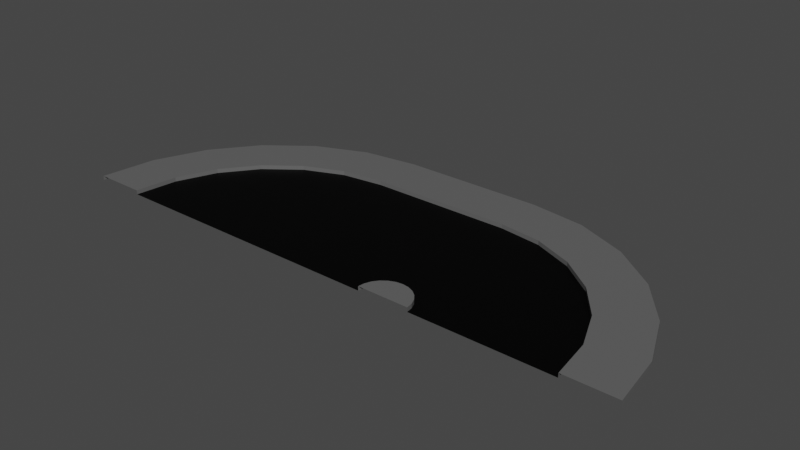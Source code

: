 # Source: road_end_mirror.blend  (saved by Blender 2.93.20; exported with 4.5.12 LTS)
import bpy
from mathutils import Matrix  # noqa: F401  (used for matrix-valued properties, if any)

bpy.ops.wm.read_factory_settings(use_empty=True)
scene = bpy.context.scene
scene.name = 'Scene'

# ---- collections
col_collection = bpy.data.collections.new('Collection'); scene.collection.children.link(col_collection)

# ---- images (referenced by path relative to the original .blend; pixels are not part of the script)
import os
ASSET_DIR = os.environ.get("B2B_ASSET_DIR", "")  # directory of the original .blend (textures are referenced by path, not embedded)
HERE = os.path.dirname(os.path.abspath(__file__))  # packed textures are extracted next to this script under _unpacked/

def load_image(name, relpath, width, height, colorspace="sRGB"):
    """Load a texture the original file referenced (path relative to the .blend, or extracted next to this script)."""
    p = next((c for c in (os.path.join(HERE, relpath), os.path.join(ASSET_DIR, relpath)) if relpath and os.path.exists(c)), "")
    if p:
        img = bpy.data.images.load(p, check_existing=True)
        img.name = name
    else:  # same state as the original file: an image datablock whose file is absent (Cycles renders it pink)
        img = bpy.data.images.new(name, width, height)
        img.source = "FILE"
        img.filepath = "//" + (relpath or name)
    img.colorspace_settings.name = colorspace
    return img
img_road_end = load_image('road_end', 'road_end.png', 1024, 1024, 'sRGB')

# ---- materials (node trees are filled in below, after node groups)
mat_material_001 = bpy.data.materials.new('Material.001')
mat_material_002 = bpy.data.materials.new('Material.002')
mat_material_003 = bpy.data.materials.new('Material.003')

# ---- material node trees
mat_material_001.use_nodes = True; mat_material_001.node_tree.nodes.clear()
_N = mat_material_001.node_tree.nodes; _L = mat_material_001.node_tree.links
n0 = _N.new('ShaderNodeOutputMaterial'); n0.name = 'Material Output'; n0.location = (300, 300)
n1 = _N.new('ShaderNodeBsdfPrincipled'); n1.name = 'Principled BSDF'; n1.location = (10, 300)
n1.distribution = 'GGX'
n1.subsurface_method = 'BURLEY'
n1.inputs[0].default_value = (1.0, 1.0, 1.0, 1.0)
n1.inputs[3].default_value = 1.45
n1.inputs[27].default_value = (0.0, 0.0, 0.0, 1.0)
n1.inputs[28].default_value = 1.0
n2 = _N.new('ShaderNodeTexImage'); n2.name = 'Image Texture'; n2.location = (-4, 597)
n2.image = img_road_end
_L.new(n1.outputs[0], n0.inputs[0])
n0.is_active_output = True
mat_material_002.use_nodes = True; mat_material_002.node_tree.nodes.clear()
_N = mat_material_002.node_tree.nodes; _L = mat_material_002.node_tree.links
n0 = _N.new('ShaderNodeOutputMaterial'); n0.name = 'Material Output'; n0.location = (300, 300)
n1 = _N.new('ShaderNodeBsdfPrincipled'); n1.name = 'Principled BSDF'; n1.location = (10, 300)
n1.distribution = 'GGX'
n1.subsurface_method = 'BURLEY'
n1.inputs[0].default_value = (0.0, 0.0, 0.0, 1.0)
n1.inputs[3].default_value = 1.45
n1.inputs[13].default_value = 0.1261
n1.inputs[27].default_value = (0.0, 0.0, 0.0, 1.0)
n1.inputs[28].default_value = 1.0
n2 = _N.new('ShaderNodeTexImage'); n2.name = 'Image Texture'; n2.location = (24, 586)
n2.image = img_road_end
_L.new(n1.outputs[0], n0.inputs[0])
n0.is_active_output = True
mat_material_003.use_nodes = True; mat_material_003.node_tree.nodes.clear()
_N = mat_material_003.node_tree.nodes; _L = mat_material_003.node_tree.links
n0 = _N.new('ShaderNodeOutputMaterial'); n0.name = 'Material Output'; n0.location = (300, 300)
n1 = _N.new('ShaderNodeBsdfPrincipled'); n1.name = 'Principled BSDF'; n1.location = (10, 300)
n1.distribution = 'GGX'
n1.subsurface_method = 'BURLEY'
n1.inputs[0].default_value = (0.1193, 0.1193, 0.1193, 1.0)
n1.inputs[3].default_value = 1.45
n1.inputs[27].default_value = (0.0, 0.0, 0.0, 1.0)
n1.inputs[28].default_value = 1.0
n2 = _N.new('ShaderNodeTexImage'); n2.name = 'Image Texture'; n2.location = (20, 595)
n2.image = img_road_end
_L.new(n1.outputs[0], n0.inputs[0])
n0.is_active_output = True

# ---- world
world_world = bpy.data.worlds.new('World'); scene.world = world_world
world_world.use_nodes = True; world_world.node_tree.nodes.clear()
_N = world_world.node_tree.nodes; _L = world_world.node_tree.links
n0 = _N.new('ShaderNodeOutputWorld'); n0.name = 'World Output'; n0.location = (300, 300)
n1 = _N.new('ShaderNodeBackground'); n1.name = 'Background'; n1.location = (10, 300)
n1.inputs[0].default_value = (0.05088, 0.05088, 0.05088, 1.0)
_L.new(n1.outputs[0], n0.inputs[0])
n0.is_active_output = True
world_world.color = (0.05088, 0.05088, 0.05088)
world_world.use_sun_shadow = False
world_world.sun_shadow_jitter_overblur = 0.0

# ---- meshes
me_plane = bpy.data.meshes.new('Plane')
me_plane.from_pydata([(5.614, 0.0, -1.863e-09), (2.311, 0.0, -1.863e-09), (5.614, 0.0, 0.1), (6.833, 0.0, 0.1), (6.833, 0.0, -1.863e-09), (2.29, 0.1578, 0.1), (6.658, 1.328, -1.863e-09), (6.658, 1.328, 0.1), (5.48, 1.013, 0.1), (2.311, 0.0, 0.1), (2.29, 0.1578, -1.863e-09), (5.48, 1.013, -1.863e-09), (2.229, 0.3048, 0.1), (6.145, 2.566, -1.863e-09), (6.145, 2.566, 0.1), (5.09, 1.956, 0.1), (2.229, 0.3048, -1.863e-09), (5.09, 1.956, -1.863e-09), (2.132, 0.4311, 0.1), (5.33, 3.629, -1.863e-09), (5.33, 3.629, 0.1), (4.468, 2.766, 0.1), (2.132, 0.4311, -1.863e-09), (4.468, 2.766, -1.863e-09), (2.006, 0.5279, 0.1), (4.267, 4.444, -1.863e-09), (4.267, 4.444, 0.1), (3.658, 3.388, 0.1), (2.006, 0.5279, -1.863e-09), (3.658, 3.388, -1.863e-09), (1.859, 0.5888, 0.1), (3.03, 4.957, -1.863e-09), (3.03, 4.957, 0.1), (2.714, 3.779, 0.1), (1.859, 0.5888, -1.863e-09), (2.714, 3.779, -1.863e-09), (1.701, 5.132, -1.863e-09), (1.701, 5.132, 0.1), (1.701, 3.912, 0.1), (1.701, 3.912, -1.863e-09), (1.544, 0.5888, 0.1), (-3.03, 4.957, -1.863e-09), (-3.03, 4.957, 0.1), (-2.714, 3.779, 0.1), (1.544, 0.5888, -1.863e-09), (-2.714, 3.779, -1.863e-09), (1.397, 0.5279, 0.1), (-4.267, 4.444, -1.863e-09), (-4.267, 4.444, 0.1), (-3.658, 3.388, 0.1), (1.397, 0.5279, -1.863e-09), (-3.658, 3.388, -1.863e-09), (1.27, 0.4311, 0.1), (-5.33, 3.629, -1.863e-09), (-5.33, 3.629, 0.1), (-4.468, 2.766, 0.1), (1.27, 0.4311, -1.863e-09), (-4.468, 2.766, -1.863e-09), (1.173, 0.3048, 0.1), (-6.145, 2.566, -1.863e-09), (-6.145, 2.566, 0.1), (-5.09, 1.956, 0.1), (1.173, 0.3048, -1.863e-09), (-5.09, 1.956, -1.863e-09), (1.113, 0.1578, 0.1), (-6.658, 1.328, -1.863e-09), (-6.658, 1.328, 0.1), (-5.48, 1.013, 0.1), (1.113, 0.1578, -1.863e-09), (-5.48, 1.013, -1.863e-09), (1.701, -3.085e-08, 0.1), (1.092, 0.0, 0.1), (-6.833, -1.192e-07, -1.863e-09), (-6.833, -1.192e-07, 0.1), (-5.614, 0.0, 0.1), (1.092, 5.96e-08, -1.863e-09), (-5.614, 0.0, -1.863e-09), (-1.701, 5.132, -1.863e-09), (-1.701, 5.132, 0.1), (1.701, 0.6096, 0.1), (-1.701, 3.912, -1.863e-09), (1.701, 0.6096, -1.863e-09), (-1.701, 3.912, 0.1)], [], [(3, 4, 6, 7), (0, 2, 8, 11), (9, 1, 10, 5), (2, 3, 7, 8), (1, 0, 11, 10), (70, 9, 5), (8, 7, 14, 15), (5, 10, 16, 12), (11, 8, 15, 17), (7, 6, 13, 14), (70, 5, 12), (10, 11, 17, 16), (17, 15, 21, 23), (14, 13, 19, 20), (70, 12, 18), (16, 17, 23, 22), (15, 14, 20, 21), (12, 16, 22, 18), (23, 21, 27, 29), (20, 19, 25, 26), (70, 18, 24), (22, 23, 29, 28), (21, 20, 26, 27), (18, 22, 28, 24), (29, 27, 33, 35), (26, 25, 31, 32), (70, 24, 30), (28, 29, 35, 34), (27, 26, 32, 33), (24, 28, 34, 30), (35, 33, 38, 39), (32, 31, 36, 37), (70, 30, 79), (34, 35, 39, 81), (33, 32, 37, 38), (30, 34, 81, 79), (78, 77, 41, 42), (70, 79, 40), (81, 80, 45, 44), (82, 78, 42, 43), (79, 81, 44, 40), (80, 82, 43, 45), (70, 40, 46), (44, 45, 51, 50), (43, 42, 48, 49), (40, 44, 50, 46), (45, 43, 49, 51), (42, 41, 47, 48), (50, 51, 57, 56), (49, 48, 54, 55), (46, 50, 56, 52), (51, 49, 55, 57), (48, 47, 53, 54), (70, 46, 52), (56, 57, 63, 62), (55, 54, 60, 61), (52, 56, 62, 58), (57, 55, 61, 63), (54, 53, 59, 60), (70, 52, 58), (62, 63, 69, 68), (61, 60, 66, 67), (58, 62, 68, 64), (63, 61, 67, 69), (60, 59, 65, 66), (70, 58, 64), (67, 66, 73, 74), (64, 68, 75, 71), (69, 67, 74, 76), (66, 65, 72, 73), (70, 64, 71), (68, 69, 76, 75), (39, 38, 82, 80), (38, 37, 78, 82), (81, 39, 80), (37, 36, 77, 78)])
me_plane.polygons.foreach_set('material_index', [2, 2, 2, 2, 1, 2, 2, 2, 2, 2, 2, 1, 2, 2, 2, 1, 2, 2, 2, 2, 2, 1, 2, 2, 2, 2, 2, 1, 2, 2, 2, 2, 2, 1, 2, 2, 2, 2, 1, 2, 2, 2, 2, 1, 2, 2, 2, 2, 1, 2, 2, 2, 2, 2, 1, 2, 2, 2, 2, 2, 1, 2, 2, 2, 2, 2, 2, 2, 2, 2, 2, 1, 2, 2, 1, 2])
_uv = me_plane.uv_layers.new(name='UVMap')
_uv.uv.foreach_set('vector', [0.8948, 0.1677, 0.876, 0.1677, 0.876, 0.3323, 0.8948, 0.3323, 0.499, 0.9782, 0.499, 0.9593, 0.3343, 0.9593, 0.3343, 0.9782, 0.9157, 0.6885, 0.8968, 0.6885, 0.8968, 0.7073, 0.9157, 0.7073, 0.499, 0.001001, 0.3343, 0.001001, 0.3343, 0.1657, 0.499, 0.1657, 0.4157, 0.499, 0.4157, 0.1677, 0.3343, 0.1677, 0.3343, 0.499, 0.8948, 0.502, 0.877, 0.5823, 0.8948, 0.5823, 0.1657, 0.3343, 0.001001, 0.3343, 0.001001, 0.499, 0.1657, 0.499, 0.8948, 0.6885, 0.876, 0.6885, 0.876, 0.7073, 0.8948, 0.7073, 0.6657, 0.9573, 0.6657, 0.9385, 0.501, 0.9385, 0.501, 0.9573, 0.874, 0.3343, 0.8552, 0.3343, 0.8552, 0.499, 0.874, 0.499, 0.6677, 0.8938, 0.6677, 0.876, 0.748, 0.876, 0.001001, 0.6657, 0.3323, 0.6657, 0.3323, 0.5843, 0.001001, 0.5843, 0.749, 0.6677, 0.7302, 0.6677, 0.7302, 0.8323, 0.749, 0.8323, 0.6657, 0.9365, 0.6657, 0.9177, 0.501, 0.9177, 0.501, 0.9365, 0.876, 0.5813, 0.876, 0.501, 0.8938, 0.501, 0.499, 0.6657, 0.499, 0.3343, 0.4177, 0.3343, 0.4177, 0.6657, 0.6657, 0.001001, 0.501, 0.001001, 0.501, 0.1657, 0.6657, 0.1657, 0.9157, 0.6677, 0.8968, 0.6677, 0.8968, 0.6865, 0.9157, 0.6865, 0.8323, 0.9573, 0.8323, 0.9385, 0.6677, 0.9385, 0.6677, 0.9573, 0.6865, 0.6677, 0.6677, 0.6677, 0.6677, 0.8323, 0.6865, 0.8323, 0.6687, 0.874, 0.749, 0.874, 0.749, 0.8562, 0.3343, 0.749, 0.6657, 0.749, 0.6657, 0.6677, 0.3343, 0.6677, 0.8323, 0.001001, 0.6677, 0.001001, 0.6677, 0.1657, 0.8323, 0.1657, 0.8948, 0.6677, 0.876, 0.6677, 0.876, 0.6865, 0.8948, 0.6865, 0.3948, 0.501, 0.376, 0.501, 0.376, 0.6657, 0.3948, 0.6657, 0.9157, 0.8948, 0.9157, 0.876, 0.751, 0.876, 0.751, 0.8948, 0.6687, 0.8532, 0.749, 0.8353, 0.749, 0.8532, 0.8323, 0.8323, 0.8323, 0.501, 0.751, 0.501, 0.751, 0.8323, 0.8323, 0.3343, 0.6677, 0.3343, 0.6677, 0.499, 0.8323, 0.499, 0.9157, 0.6468, 0.8968, 0.6468, 0.8968, 0.6657, 0.9157, 0.6657, 0.9157, 0.8532, 0.9157, 0.8343, 0.751, 0.8343, 0.751, 0.8532, 0.3532, 0.501, 0.3343, 0.501, 0.3343, 0.6657, 0.3532, 0.6657, 0.8948, 0.4187, 0.8948, 0.499, 0.877, 0.499, 0.1677, 0.9157, 0.499, 0.9157, 0.499, 0.8343, 0.1677, 0.8343, 0.6657, 0.751, 0.501, 0.751, 0.501, 0.9157, 0.6657, 0.9157, 0.8948, 0.6468, 0.876, 0.6468, 0.876, 0.6657, 0.8948, 0.6657, 0.874, 0.6677, 0.8552, 0.6677, 0.8552, 0.8323, 0.874, 0.8323, 0.748, 0.8552, 0.6677, 0.873, 0.6677, 0.8552, 0.001001, 0.999, 0.3323, 0.999, 0.3323, 0.9177, 0.001001, 0.9177, 0.999, 0.001001, 0.8343, 0.001001, 0.8343, 0.1657, 0.999, 0.1657, 0.9157, 0.626, 0.8968, 0.626, 0.8968, 0.6448, 0.9157, 0.6448, 0.7073, 0.6677, 0.6885, 0.6677, 0.6885, 0.8323, 0.7073, 0.8323, 0.002002, 0.3323, 0.3323, 0.3323, 0.3323, 0.1687, 0.1677, 0.8323, 0.499, 0.8323, 0.499, 0.751, 0.1677, 0.751, 0.1657, 0.751, 0.001001, 0.751, 0.001001, 0.9157, 0.1657, 0.9157, 0.8948, 0.626, 0.876, 0.626, 0.876, 0.6448, 0.8948, 0.6448, 0.374, 0.501, 0.3552, 0.501, 0.3552, 0.6657, 0.374, 0.6657, 0.9157, 0.874, 0.9157, 0.8552, 0.751, 0.8552, 0.751, 0.874, 0.5823, 0.6657, 0.5823, 0.3343, 0.501, 0.3343, 0.501, 0.6657, 0.8323, 0.1677, 0.6677, 0.1677, 0.6677, 0.3323, 0.8323, 0.3323, 0.9157, 0.6052, 0.8968, 0.6052, 0.8968, 0.624, 0.9157, 0.624, 0.9157, 0.9157, 0.9157, 0.8968, 0.751, 0.8968, 0.751, 0.9157, 0.4157, 0.501, 0.3968, 0.501, 0.3968, 0.6657, 0.4157, 0.6657, 0.876, 0.498, 0.8938, 0.4177, 0.876, 0.4177, 0.001001, 0.749, 0.3323, 0.749, 0.3323, 0.6677, 0.001001, 0.6677, 0.749, 0.501, 0.5843, 0.501, 0.5843, 0.6657, 0.749, 0.6657, 0.8948, 0.6052, 0.876, 0.6052, 0.876, 0.624, 0.8948, 0.624, 0.7282, 0.6677, 0.7093, 0.6677, 0.7093, 0.8323, 0.7282, 0.8323, 0.499, 0.9365, 0.499, 0.9177, 0.3343, 0.9177, 0.3343, 0.9365, 0.8948, 0.3353, 0.877, 0.4157, 0.8948, 0.4157, 0.6657, 0.499, 0.6657, 0.1677, 0.5843, 0.1677, 0.5843, 0.499, 0.5823, 0.1677, 0.4177, 0.1677, 0.4177, 0.3323, 0.5823, 0.3323, 0.9157, 0.5843, 0.8968, 0.5843, 0.8968, 0.6032, 0.9157, 0.6032, 0.8323, 0.9365, 0.8323, 0.9177, 0.6677, 0.9177, 0.6677, 0.9365, 0.874, 0.1677, 0.8552, 0.1677, 0.8552, 0.3323, 0.874, 0.3323, 0.748, 0.8343, 0.6677, 0.8522, 0.6677, 0.8343, 0.3323, 0.3343, 0.1677, 0.3343, 0.1677, 0.499, 0.3323, 0.499, 0.8948, 0.5843, 0.876, 0.5843, 0.876, 0.6032, 0.8948, 0.6032, 0.499, 0.9573, 0.499, 0.9385, 0.3343, 0.9385, 0.3343, 0.9573, 0.874, 0.501, 0.8552, 0.501, 0.8552, 0.6657, 0.874, 0.6657, 0.876, 0.4147, 0.876, 0.3343, 0.8938, 0.3343, 0.001001, 0.5823, 0.3323, 0.5823, 0.3323, 0.501, 0.001001, 0.501, 0.8532, 0.501, 0.8343, 0.501, 0.8343, 0.8323, 0.8532, 0.8323, 0.3323, 0.1657, 0.3323, 0.001001, 0.001001, 0.001001, 0.001001, 0.1657, 0.001001, 0.3313, 0.001001, 0.1677, 0.3313, 0.1677, 0.8532, 0.1677, 0.8343, 0.1677, 0.8343, 0.499, 0.8532, 0.499])
me_plane.materials.append(mat_material_001)
me_plane.materials.append(mat_material_002)
me_plane.materials.append(mat_material_003)
me_plane.use_remesh_preserve_volume = False
me_plane.use_remesh_preserve_attributes = False
me_plane.use_mirror_vertex_groups = False
me_plane.update()

# ---- objects
ob_plane = bpy.data.objects.new('Plane', me_plane)

# ---- transforms, parenting, visibility, modifiers, constraints
ob_plane.location = (0.0, 0.0, 0.0)
ob_plane.lineart.crease_threshold = 0.0

# ---- collection membership
col_collection.objects.link(ob_plane)

# ---- scene / render settings (as saved in the file)
scene.frame_start = 1; scene.frame_end = 10000; scene.frame_set(0)
scene.render.engine = 'CYCLES'
scene.render.image_settings.file_format = 'FFMPEG'
scene.render.image_settings.color_mode = 'RGB'
scene.render.image_settings.compression = 0
scene.render.fps = 3
scene.render.fps_base = 0.1
scene.cycles.use_denoising = False
scene.cycles.samples = 128
scene.cycles.sampling_pattern = 'TABULATED_SOBOL'
scene.cycles.use_adaptive_sampling = False
scene.cycles.use_light_tree = False
scene.view_settings.look = 'High Contrast'
scene.view_settings.view_transform = 'Filmic'
bpy.context.view_layer.update()

# ---- added for rendering (the .blend has no active camera and no usable light): camera, sun
cam_auto = bpy.data.cameras.new('AutoCamera')
cam_auto.lens = 50.0
cam_auto.sensor_width = 36.0
cam_auto.clip_end = 1000.0
ob_auto_camera = bpy.data.objects.new('AutoCamera', cam_auto)
scene.collection.objects.link(ob_auto_camera)
ob_auto_camera.location = (13.5065, -13.642, 10.8552)
ob_auto_camera.rotation_euler = (1.09748, -7.21219e-08, 0.694738)
scene.camera = ob_auto_camera
light_auto_sun = bpy.data.lights.new('AutoSun', 'SUN')
light_auto_sun.energy = 3.0
light_auto_sun.angle = 0.0523599
ob_auto_sun = bpy.data.objects.new('AutoSun', light_auto_sun)
scene.collection.objects.link(ob_auto_sun)
ob_auto_sun.rotation_euler = (0.872665, 0.174533, 0.523599)
bpy.context.view_layer.update()
